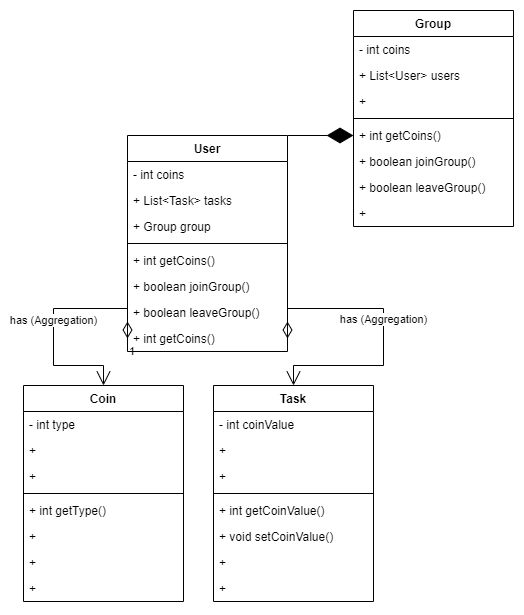

The diagram above was exported from draw.io. Its source (the exported page's mxGraphModel, read from the mxfile embedded in the PNG):
<mxGraphModel dx="850" dy="450" grid="1" gridSize="10" guides="1" tooltips="1" connect="1" arrows="1" fold="1" page="1" pageScale="1" pageWidth="827" pageHeight="1169" math="0" shadow="0">
  <root>
    <mxCell id="WIyWlLk6GJQsqaUBKTNV-0" />
    <mxCell id="WIyWlLk6GJQsqaUBKTNV-1" parent="WIyWlLk6GJQsqaUBKTNV-0" />
    <mxCell id="cp_BUHVdcrvB0oGrA_ab-13" value="has (Aggregation)" style="endArrow=open;html=1;endSize=12;startArrow=diamondThin;startSize=14;startFill=0;edgeStyle=orthogonalEdgeStyle;rounded=0;exitX=0;exitY=0.5;exitDx=0;exitDy=0;entryX=0.5;entryY=0;entryDx=0;entryDy=0;" parent="WIyWlLk6GJQsqaUBKTNV-1" source="4ksRkFlSexyEabPPJXXZ-10" target="4ksRkFlSexyEabPPJXXZ-13" edge="1">
      <mxGeometry relative="1" as="geometry">
        <mxPoint x="372" y="405.0000000000001" as="sourcePoint" />
        <mxPoint x="215" y="485" as="targetPoint" />
        <Array as="points">
          <mxPoint x="260" y="438" />
          <mxPoint x="260" y="495" />
          <mxPoint x="310" y="495" />
        </Array>
      </mxGeometry>
    </mxCell>
    <mxCell id="cp_BUHVdcrvB0oGrA_ab-14" value="1" style="edgeLabel;resizable=0;html=1;align=left;verticalAlign=top;" parent="cp_BUHVdcrvB0oGrA_ab-13" connectable="0" vertex="1">
      <mxGeometry x="-1" relative="1" as="geometry" />
    </mxCell>
    <mxCell id="cp_BUHVdcrvB0oGrA_ab-15" value="1" style="edgeLabel;resizable=0;html=1;align=right;verticalAlign=top;" parent="cp_BUHVdcrvB0oGrA_ab-13" connectable="0" vertex="1">
      <mxGeometry x="1" relative="1" as="geometry" />
    </mxCell>
    <mxCell id="cp_BUHVdcrvB0oGrA_ab-24" value="0...n" style="edgeLabel;html=1;align=center;verticalAlign=middle;resizable=0;points=[];" parent="cp_BUHVdcrvB0oGrA_ab-13" vertex="1" connectable="0">
      <mxGeometry x="1" y="10" relative="1" as="geometry">
        <mxPoint x="-10" y="10" as="offset" />
      </mxGeometry>
    </mxCell>
    <mxCell id="cp_BUHVdcrvB0oGrA_ab-23" value="" style="endArrow=diamondThin;endFill=1;endSize=24;html=1;rounded=0;entryX=0;entryY=0.5;entryDx=0;entryDy=0;exitX=1;exitY=0;exitDx=0;exitDy=0;" parent="WIyWlLk6GJQsqaUBKTNV-1" source="4ksRkFlSexyEabPPJXXZ-4" target="4ksRkFlSexyEabPPJXXZ-36" edge="1">
      <mxGeometry width="160" relative="1" as="geometry">
        <mxPoint x="411" y="317" as="sourcePoint" />
        <mxPoint x="645" y="215" as="targetPoint" />
      </mxGeometry>
    </mxCell>
    <mxCell id="4ksRkFlSexyEabPPJXXZ-4" value="User" style="swimlane;fontStyle=1;align=center;verticalAlign=top;childLayout=stackLayout;horizontal=1;startSize=26;horizontalStack=0;resizeParent=1;resizeParentMax=0;resizeLast=0;collapsible=1;marginBottom=0;" parent="WIyWlLk6GJQsqaUBKTNV-1" vertex="1">
      <mxGeometry x="334" y="265" width="160" height="216" as="geometry" />
    </mxCell>
    <mxCell id="4ksRkFlSexyEabPPJXXZ-5" value="- int coins" style="text;strokeColor=none;fillColor=none;align=left;verticalAlign=top;spacingLeft=4;spacingRight=4;overflow=hidden;rotatable=0;points=[[0,0.5],[1,0.5]];portConstraint=eastwest;" parent="4ksRkFlSexyEabPPJXXZ-4" vertex="1">
      <mxGeometry y="26" width="160" height="26" as="geometry" />
    </mxCell>
    <mxCell id="4ksRkFlSexyEabPPJXXZ-11" value="+ List&lt;Task&gt; tasks" style="text;strokeColor=none;fillColor=none;align=left;verticalAlign=top;spacingLeft=4;spacingRight=4;overflow=hidden;rotatable=0;points=[[0,0.5],[1,0.5]];portConstraint=eastwest;" parent="4ksRkFlSexyEabPPJXXZ-4" vertex="1">
      <mxGeometry y="52" width="160" height="26" as="geometry" />
    </mxCell>
    <mxCell id="4ksRkFlSexyEabPPJXXZ-12" value="+ Group group" style="text;strokeColor=none;fillColor=none;align=left;verticalAlign=top;spacingLeft=4;spacingRight=4;overflow=hidden;rotatable=0;points=[[0,0.5],[1,0.5]];portConstraint=eastwest;" parent="4ksRkFlSexyEabPPJXXZ-4" vertex="1">
      <mxGeometry y="78" width="160" height="26" as="geometry" />
    </mxCell>
    <mxCell id="4ksRkFlSexyEabPPJXXZ-6" value="" style="line;strokeWidth=1;fillColor=none;align=left;verticalAlign=middle;spacingTop=-1;spacingLeft=3;spacingRight=3;rotatable=0;labelPosition=right;points=[];portConstraint=eastwest;strokeColor=inherit;" parent="4ksRkFlSexyEabPPJXXZ-4" vertex="1">
      <mxGeometry y="104" width="160" height="8" as="geometry" />
    </mxCell>
    <mxCell id="4ksRkFlSexyEabPPJXXZ-7" value="+ int getCoins()" style="text;strokeColor=none;fillColor=none;align=left;verticalAlign=top;spacingLeft=4;spacingRight=4;overflow=hidden;rotatable=0;points=[[0,0.5],[1,0.5]];portConstraint=eastwest;" parent="4ksRkFlSexyEabPPJXXZ-4" vertex="1">
      <mxGeometry y="112" width="160" height="26" as="geometry" />
    </mxCell>
    <mxCell id="4ksRkFlSexyEabPPJXXZ-8" value="+ boolean joinGroup()" style="text;strokeColor=none;fillColor=none;align=left;verticalAlign=top;spacingLeft=4;spacingRight=4;overflow=hidden;rotatable=0;points=[[0,0.5],[1,0.5]];portConstraint=eastwest;" parent="4ksRkFlSexyEabPPJXXZ-4" vertex="1">
      <mxGeometry y="138" width="160" height="26" as="geometry" />
    </mxCell>
    <mxCell id="4ksRkFlSexyEabPPJXXZ-9" value="+ boolean leaveGroup() " style="text;strokeColor=none;fillColor=none;align=left;verticalAlign=top;spacingLeft=4;spacingRight=4;overflow=hidden;rotatable=0;points=[[0,0.5],[1,0.5]];portConstraint=eastwest;" parent="4ksRkFlSexyEabPPJXXZ-4" vertex="1">
      <mxGeometry y="164" width="160" height="26" as="geometry" />
    </mxCell>
    <mxCell id="4ksRkFlSexyEabPPJXXZ-10" value="+ int getCoins()" style="text;strokeColor=none;fillColor=none;align=left;verticalAlign=top;spacingLeft=4;spacingRight=4;overflow=hidden;rotatable=0;points=[[0,0.5],[1,0.5]];portConstraint=eastwest;" parent="4ksRkFlSexyEabPPJXXZ-4" vertex="1">
      <mxGeometry y="190" width="160" height="26" as="geometry" />
    </mxCell>
    <mxCell id="4ksRkFlSexyEabPPJXXZ-13" value="Coin" style="swimlane;fontStyle=1;align=center;verticalAlign=top;childLayout=stackLayout;horizontal=1;startSize=26;horizontalStack=0;resizeParent=1;resizeParentMax=0;resizeLast=0;collapsible=1;marginBottom=0;" parent="WIyWlLk6GJQsqaUBKTNV-1" vertex="1">
      <mxGeometry x="230" y="515" width="160" height="216" as="geometry" />
    </mxCell>
    <mxCell id="4ksRkFlSexyEabPPJXXZ-14" value="- int type" style="text;strokeColor=none;fillColor=none;align=left;verticalAlign=top;spacingLeft=4;spacingRight=4;overflow=hidden;rotatable=0;points=[[0,0.5],[1,0.5]];portConstraint=eastwest;" parent="4ksRkFlSexyEabPPJXXZ-13" vertex="1">
      <mxGeometry y="26" width="160" height="26" as="geometry" />
    </mxCell>
    <mxCell id="4ksRkFlSexyEabPPJXXZ-15" value="+ " style="text;strokeColor=none;fillColor=none;align=left;verticalAlign=top;spacingLeft=4;spacingRight=4;overflow=hidden;rotatable=0;points=[[0,0.5],[1,0.5]];portConstraint=eastwest;" parent="4ksRkFlSexyEabPPJXXZ-13" vertex="1">
      <mxGeometry y="52" width="160" height="26" as="geometry" />
    </mxCell>
    <mxCell id="4ksRkFlSexyEabPPJXXZ-16" value="+ " style="text;strokeColor=none;fillColor=none;align=left;verticalAlign=top;spacingLeft=4;spacingRight=4;overflow=hidden;rotatable=0;points=[[0,0.5],[1,0.5]];portConstraint=eastwest;" parent="4ksRkFlSexyEabPPJXXZ-13" vertex="1">
      <mxGeometry y="78" width="160" height="26" as="geometry" />
    </mxCell>
    <mxCell id="4ksRkFlSexyEabPPJXXZ-17" value="" style="line;strokeWidth=1;fillColor=none;align=left;verticalAlign=middle;spacingTop=-1;spacingLeft=3;spacingRight=3;rotatable=0;labelPosition=right;points=[];portConstraint=eastwest;strokeColor=inherit;" parent="4ksRkFlSexyEabPPJXXZ-13" vertex="1">
      <mxGeometry y="104" width="160" height="8" as="geometry" />
    </mxCell>
    <mxCell id="4ksRkFlSexyEabPPJXXZ-18" value="+ int getType()" style="text;strokeColor=none;fillColor=none;align=left;verticalAlign=top;spacingLeft=4;spacingRight=4;overflow=hidden;rotatable=0;points=[[0,0.5],[1,0.5]];portConstraint=eastwest;" parent="4ksRkFlSexyEabPPJXXZ-13" vertex="1">
      <mxGeometry y="112" width="160" height="26" as="geometry" />
    </mxCell>
    <mxCell id="4ksRkFlSexyEabPPJXXZ-19" value="+ " style="text;strokeColor=none;fillColor=none;align=left;verticalAlign=top;spacingLeft=4;spacingRight=4;overflow=hidden;rotatable=0;points=[[0,0.5],[1,0.5]];portConstraint=eastwest;" parent="4ksRkFlSexyEabPPJXXZ-13" vertex="1">
      <mxGeometry y="138" width="160" height="26" as="geometry" />
    </mxCell>
    <mxCell id="4ksRkFlSexyEabPPJXXZ-20" value="+ " style="text;strokeColor=none;fillColor=none;align=left;verticalAlign=top;spacingLeft=4;spacingRight=4;overflow=hidden;rotatable=0;points=[[0,0.5],[1,0.5]];portConstraint=eastwest;" parent="4ksRkFlSexyEabPPJXXZ-13" vertex="1">
      <mxGeometry y="164" width="160" height="26" as="geometry" />
    </mxCell>
    <mxCell id="4ksRkFlSexyEabPPJXXZ-21" value="+ " style="text;strokeColor=none;fillColor=none;align=left;verticalAlign=top;spacingLeft=4;spacingRight=4;overflow=hidden;rotatable=0;points=[[0,0.5],[1,0.5]];portConstraint=eastwest;" parent="4ksRkFlSexyEabPPJXXZ-13" vertex="1">
      <mxGeometry y="190" width="160" height="26" as="geometry" />
    </mxCell>
    <mxCell id="4ksRkFlSexyEabPPJXXZ-22" value="Task" style="swimlane;fontStyle=1;align=center;verticalAlign=top;childLayout=stackLayout;horizontal=1;startSize=26;horizontalStack=0;resizeParent=1;resizeParentMax=0;resizeLast=0;collapsible=1;marginBottom=0;" parent="WIyWlLk6GJQsqaUBKTNV-1" vertex="1">
      <mxGeometry x="420" y="515" width="160" height="216" as="geometry" />
    </mxCell>
    <mxCell id="4ksRkFlSexyEabPPJXXZ-23" value="- int coinValue" style="text;strokeColor=none;fillColor=none;align=left;verticalAlign=top;spacingLeft=4;spacingRight=4;overflow=hidden;rotatable=0;points=[[0,0.5],[1,0.5]];portConstraint=eastwest;" parent="4ksRkFlSexyEabPPJXXZ-22" vertex="1">
      <mxGeometry y="26" width="160" height="26" as="geometry" />
    </mxCell>
    <mxCell id="4ksRkFlSexyEabPPJXXZ-24" value="+ " style="text;strokeColor=none;fillColor=none;align=left;verticalAlign=top;spacingLeft=4;spacingRight=4;overflow=hidden;rotatable=0;points=[[0,0.5],[1,0.5]];portConstraint=eastwest;" parent="4ksRkFlSexyEabPPJXXZ-22" vertex="1">
      <mxGeometry y="52" width="160" height="26" as="geometry" />
    </mxCell>
    <mxCell id="4ksRkFlSexyEabPPJXXZ-25" value="+ " style="text;strokeColor=none;fillColor=none;align=left;verticalAlign=top;spacingLeft=4;spacingRight=4;overflow=hidden;rotatable=0;points=[[0,0.5],[1,0.5]];portConstraint=eastwest;" parent="4ksRkFlSexyEabPPJXXZ-22" vertex="1">
      <mxGeometry y="78" width="160" height="26" as="geometry" />
    </mxCell>
    <mxCell id="4ksRkFlSexyEabPPJXXZ-26" value="" style="line;strokeWidth=1;fillColor=none;align=left;verticalAlign=middle;spacingTop=-1;spacingLeft=3;spacingRight=3;rotatable=0;labelPosition=right;points=[];portConstraint=eastwest;strokeColor=inherit;" parent="4ksRkFlSexyEabPPJXXZ-22" vertex="1">
      <mxGeometry y="104" width="160" height="8" as="geometry" />
    </mxCell>
    <mxCell id="4ksRkFlSexyEabPPJXXZ-27" value="+ int getCoinValue()" style="text;strokeColor=none;fillColor=none;align=left;verticalAlign=top;spacingLeft=4;spacingRight=4;overflow=hidden;rotatable=0;points=[[0,0.5],[1,0.5]];portConstraint=eastwest;" parent="4ksRkFlSexyEabPPJXXZ-22" vertex="1">
      <mxGeometry y="112" width="160" height="26" as="geometry" />
    </mxCell>
    <mxCell id="4ksRkFlSexyEabPPJXXZ-28" value="+ void setCoinValue()" style="text;strokeColor=none;fillColor=none;align=left;verticalAlign=top;spacingLeft=4;spacingRight=4;overflow=hidden;rotatable=0;points=[[0,0.5],[1,0.5]];portConstraint=eastwest;" parent="4ksRkFlSexyEabPPJXXZ-22" vertex="1">
      <mxGeometry y="138" width="160" height="26" as="geometry" />
    </mxCell>
    <mxCell id="4ksRkFlSexyEabPPJXXZ-29" value="+ " style="text;strokeColor=none;fillColor=none;align=left;verticalAlign=top;spacingLeft=4;spacingRight=4;overflow=hidden;rotatable=0;points=[[0,0.5],[1,0.5]];portConstraint=eastwest;" parent="4ksRkFlSexyEabPPJXXZ-22" vertex="1">
      <mxGeometry y="164" width="160" height="26" as="geometry" />
    </mxCell>
    <mxCell id="4ksRkFlSexyEabPPJXXZ-30" value="+ " style="text;strokeColor=none;fillColor=none;align=left;verticalAlign=top;spacingLeft=4;spacingRight=4;overflow=hidden;rotatable=0;points=[[0,0.5],[1,0.5]];portConstraint=eastwest;" parent="4ksRkFlSexyEabPPJXXZ-22" vertex="1">
      <mxGeometry y="190" width="160" height="26" as="geometry" />
    </mxCell>
    <mxCell id="4ksRkFlSexyEabPPJXXZ-31" value="Group" style="swimlane;fontStyle=1;align=center;verticalAlign=top;childLayout=stackLayout;horizontal=1;startSize=26;horizontalStack=0;resizeParent=1;resizeParentMax=0;resizeLast=0;collapsible=1;marginBottom=0;" parent="WIyWlLk6GJQsqaUBKTNV-1" vertex="1">
      <mxGeometry x="560" y="140" width="160" height="216" as="geometry" />
    </mxCell>
    <mxCell id="4ksRkFlSexyEabPPJXXZ-32" value="- int coins" style="text;strokeColor=none;fillColor=none;align=left;verticalAlign=top;spacingLeft=4;spacingRight=4;overflow=hidden;rotatable=0;points=[[0,0.5],[1,0.5]];portConstraint=eastwest;" parent="4ksRkFlSexyEabPPJXXZ-31" vertex="1">
      <mxGeometry y="26" width="160" height="26" as="geometry" />
    </mxCell>
    <mxCell id="4ksRkFlSexyEabPPJXXZ-33" value="+ List&lt;User&gt; users" style="text;strokeColor=none;fillColor=none;align=left;verticalAlign=top;spacingLeft=4;spacingRight=4;overflow=hidden;rotatable=0;points=[[0,0.5],[1,0.5]];portConstraint=eastwest;" parent="4ksRkFlSexyEabPPJXXZ-31" vertex="1">
      <mxGeometry y="52" width="160" height="26" as="geometry" />
    </mxCell>
    <mxCell id="4ksRkFlSexyEabPPJXXZ-34" value="+ " style="text;strokeColor=none;fillColor=none;align=left;verticalAlign=top;spacingLeft=4;spacingRight=4;overflow=hidden;rotatable=0;points=[[0,0.5],[1,0.5]];portConstraint=eastwest;" parent="4ksRkFlSexyEabPPJXXZ-31" vertex="1">
      <mxGeometry y="78" width="160" height="26" as="geometry" />
    </mxCell>
    <mxCell id="4ksRkFlSexyEabPPJXXZ-35" value="" style="line;strokeWidth=1;fillColor=none;align=left;verticalAlign=middle;spacingTop=-1;spacingLeft=3;spacingRight=3;rotatable=0;labelPosition=right;points=[];portConstraint=eastwest;strokeColor=inherit;" parent="4ksRkFlSexyEabPPJXXZ-31" vertex="1">
      <mxGeometry y="104" width="160" height="8" as="geometry" />
    </mxCell>
    <mxCell id="4ksRkFlSexyEabPPJXXZ-36" value="+ int getCoins()" style="text;strokeColor=none;fillColor=none;align=left;verticalAlign=top;spacingLeft=4;spacingRight=4;overflow=hidden;rotatable=0;points=[[0,0.5],[1,0.5]];portConstraint=eastwest;" parent="4ksRkFlSexyEabPPJXXZ-31" vertex="1">
      <mxGeometry y="112" width="160" height="26" as="geometry" />
    </mxCell>
    <mxCell id="4ksRkFlSexyEabPPJXXZ-37" value="+ boolean joinGroup()" style="text;strokeColor=none;fillColor=none;align=left;verticalAlign=top;spacingLeft=4;spacingRight=4;overflow=hidden;rotatable=0;points=[[0,0.5],[1,0.5]];portConstraint=eastwest;" parent="4ksRkFlSexyEabPPJXXZ-31" vertex="1">
      <mxGeometry y="138" width="160" height="26" as="geometry" />
    </mxCell>
    <mxCell id="4ksRkFlSexyEabPPJXXZ-38" value="+ boolean leaveGroup() " style="text;strokeColor=none;fillColor=none;align=left;verticalAlign=top;spacingLeft=4;spacingRight=4;overflow=hidden;rotatable=0;points=[[0,0.5],[1,0.5]];portConstraint=eastwest;" parent="4ksRkFlSexyEabPPJXXZ-31" vertex="1">
      <mxGeometry y="164" width="160" height="26" as="geometry" />
    </mxCell>
    <mxCell id="4ksRkFlSexyEabPPJXXZ-39" value="+ " style="text;strokeColor=none;fillColor=none;align=left;verticalAlign=top;spacingLeft=4;spacingRight=4;overflow=hidden;rotatable=0;points=[[0,0.5],[1,0.5]];portConstraint=eastwest;" parent="4ksRkFlSexyEabPPJXXZ-31" vertex="1">
      <mxGeometry y="190" width="160" height="26" as="geometry" />
    </mxCell>
    <mxCell id="4ksRkFlSexyEabPPJXXZ-41" value="has (Aggregation)" style="endArrow=open;html=1;endSize=12;startArrow=diamondThin;startSize=14;startFill=0;edgeStyle=orthogonalEdgeStyle;rounded=0;exitX=1;exitY=0.5;exitDx=0;exitDy=0;entryX=0.5;entryY=0;entryDx=0;entryDy=0;" parent="WIyWlLk6GJQsqaUBKTNV-1" source="4ksRkFlSexyEabPPJXXZ-10" target="4ksRkFlSexyEabPPJXXZ-22" edge="1">
      <mxGeometry x="-0.0646" relative="1" as="geometry">
        <mxPoint x="344" y="448" as="sourcePoint" />
        <mxPoint x="320" y="525" as="targetPoint" />
        <Array as="points">
          <mxPoint x="590" y="438" />
          <mxPoint x="590" y="495" />
          <mxPoint x="500" y="495" />
        </Array>
        <mxPoint as="offset" />
      </mxGeometry>
    </mxCell>
  </root>
</mxGraphModel>